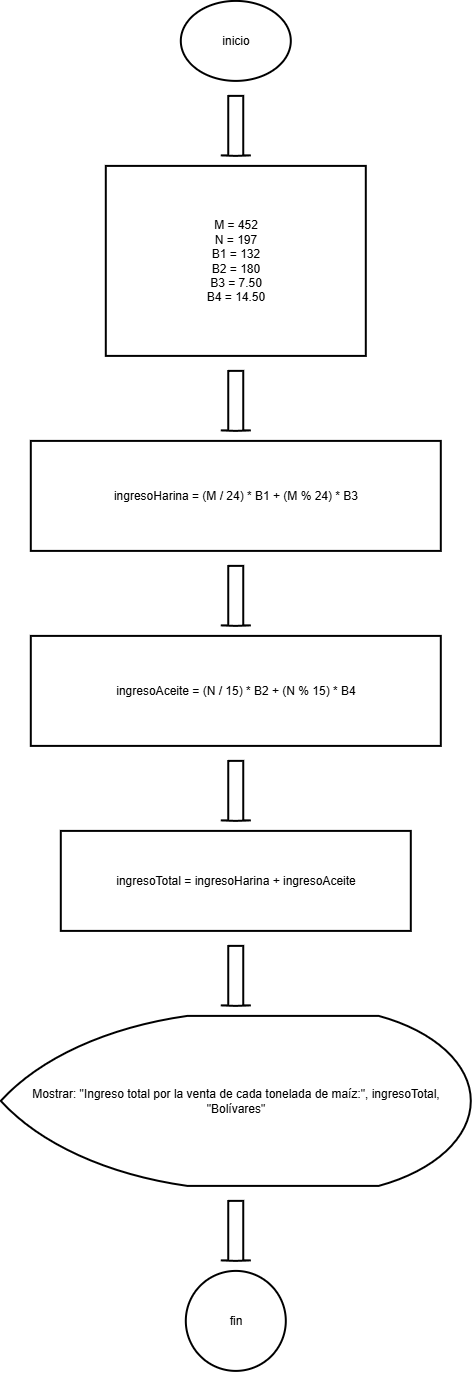

The diagram above was exported from draw.io. Its source (the exported page's mxGraphModel, read from the mxfile embedded in the PNG):
<mxGraphModel dx="2867" dy="1550" grid="1" gridSize="10" guides="1" tooltips="1" connect="1" arrows="1" fold="1" page="1" pageScale="1" pageWidth="827" pageHeight="1750" math="0" shadow="0">
  <root>
    <mxCell id="0" />
    <mxCell id="1" parent="0" />
    <mxCell id="n1" parent="1" style="html=1;whiteSpace=wrap;strokeWidth=2;fillColor=none;gradientColor=none;strokeColor=#000000;fontColor=#000000;shape=mxgraph.flowchart.start_1;" value="inicio" vertex="1">
      <mxGeometry height="80" width="110" x="375" y="40" as="geometry" />
    </mxCell>
    <mxCell id="a1" parent="1" style="shape=mxgraph.arrows2.arrow;rotation=90;html=1;strokeWidth=2;fillColor=none;gradientColor=none;strokeColor=#000000;fontColor=#000000;" value="" vertex="1">
      <mxGeometry height="30" width="60" x="400" y="150" as="geometry" />
    </mxCell>
    <mxCell id="n2" parent="1" style="html=1;whiteSpace=wrap;strokeWidth=2;fillColor=none;gradientColor=none;strokeColor=#000000;fontColor=#000000;rounded=0;" value="M = 452&lt;br&gt;N = 197&lt;br&gt;B1 = 132&lt;br&gt;B2 = 180&lt;br&gt;B3 = 7.50&lt;br&gt;B4 = 14.50" vertex="1">
      <mxGeometry height="190" width="260" x="300" y="205" as="geometry" />
    </mxCell>
    <mxCell id="a2" parent="1" style="shape=mxgraph.arrows2.arrow;rotation=90;html=1;strokeWidth=2;fillColor=none;gradientColor=none;strokeColor=#000000;fontColor=#000000;" value="" vertex="1">
      <mxGeometry height="30" width="60" x="400" y="425" as="geometry" />
    </mxCell>
    <mxCell id="n3" parent="1" style="html=1;whiteSpace=wrap;strokeWidth=2;fillColor=none;gradientColor=none;strokeColor=#000000;fontColor=#000000;rounded=0;" value="ingresoHarina = (M / 24) * B1 + (M % 24) * B3" vertex="1">
      <mxGeometry height="110" width="410" x="225" y="480" as="geometry" />
    </mxCell>
    <mxCell id="a3" parent="1" style="shape=mxgraph.arrows2.arrow;rotation=90;html=1;strokeWidth=2;fillColor=none;gradientColor=none;strokeColor=#000000;fontColor=#000000;" value="" vertex="1">
      <mxGeometry height="30" width="60" x="400" y="620" as="geometry" />
    </mxCell>
    <mxCell id="n4" parent="1" style="html=1;whiteSpace=wrap;strokeWidth=2;fillColor=none;gradientColor=none;strokeColor=#000000;fontColor=#000000;rounded=0;" value="ingresoAceite = (N / 15) * B2 + (N % 15) * B4" vertex="1">
      <mxGeometry height="110" width="410" x="225" y="675" as="geometry" />
    </mxCell>
    <mxCell id="a4" parent="1" style="shape=mxgraph.arrows2.arrow;rotation=90;html=1;strokeWidth=2;fillColor=none;gradientColor=none;strokeColor=#000000;fontColor=#000000;" value="" vertex="1">
      <mxGeometry height="30" width="60" x="400" y="815" as="geometry" />
    </mxCell>
    <mxCell id="n5" parent="1" style="html=1;whiteSpace=wrap;strokeWidth=2;fillColor=none;gradientColor=none;strokeColor=#000000;fontColor=#000000;rounded=0;" value="ingresoTotal = ingresoHarina + ingresoAceite" vertex="1">
      <mxGeometry height="100" width="350" x="255" y="870" as="geometry" />
    </mxCell>
    <mxCell id="a5" parent="1" style="shape=mxgraph.arrows2.arrow;rotation=90;html=1;strokeWidth=2;fillColor=none;gradientColor=none;strokeColor=#000000;fontColor=#000000;" value="" vertex="1">
      <mxGeometry height="30" width="60" x="400" y="1000" as="geometry" />
    </mxCell>
    <mxCell id="n6" parent="1" style="html=1;whiteSpace=wrap;strokeWidth=2;fillColor=none;gradientColor=none;strokeColor=#000000;fontColor=#000000;shape=mxgraph.flowchart.display;" value="Mostrar: &quot;Ingreso total por la venta de cada tonelada de maíz:&quot;, ingresoTotal, &quot;Bolívares&quot;" vertex="1">
      <mxGeometry height="170" width="470" x="195" y="1055" as="geometry" />
    </mxCell>
    <mxCell id="a6" parent="1" style="shape=mxgraph.arrows2.arrow;rotation=90;html=1;strokeWidth=2;fillColor=none;gradientColor=none;strokeColor=#000000;fontColor=#000000;" value="" vertex="1">
      <mxGeometry height="30" width="60" x="400" y="1255" as="geometry" />
    </mxCell>
    <mxCell id="n7" parent="1" style="html=1;whiteSpace=wrap;strokeWidth=2;fillColor=none;gradientColor=none;strokeColor=#000000;fontColor=#000000;shape=mxgraph.flowchart.start_2;" value="fin" vertex="1">
      <mxGeometry height="100" width="100" x="380" y="1310" as="geometry" />
    </mxCell>
  </root>
</mxGraphModel>